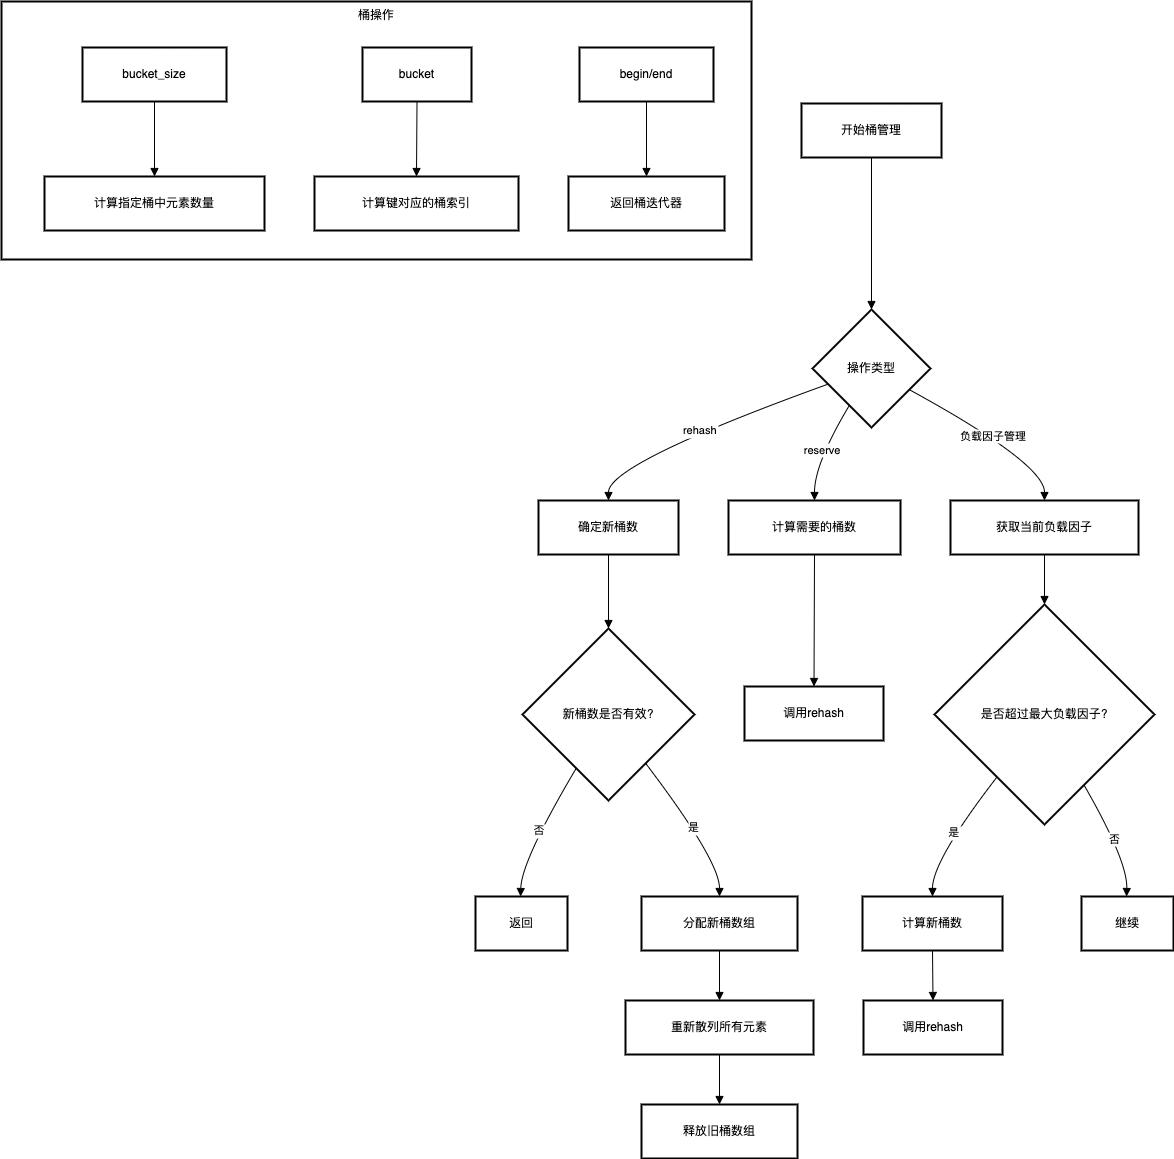

The diagram above was exported from draw.io. Its source (the exported page's mxGraphModel, read from the mxfile embedded in the PNG):
<mxGraphModel dx="1892" dy="1172" grid="1" gridSize="10" guides="1" tooltips="1" connect="1" arrows="1" fold="1" page="1" pageScale="1" pageWidth="827" pageHeight="1169" math="0" shadow="0">
  <root>
    <mxCell id="0" />
    <mxCell id="1" parent="0" />
    <mxCell id="orSn82zoypptq_LXvKSR-1969" value="桶操作" style="whiteSpace=wrap;strokeWidth=2;verticalAlign=top;" vertex="1" parent="1">
      <mxGeometry x="20" y="20" width="750" height="258" as="geometry" />
    </mxCell>
    <mxCell id="orSn82zoypptq_LXvKSR-1970" value="bucket_size" style="whiteSpace=wrap;strokeWidth=2;" vertex="1" parent="orSn82zoypptq_LXvKSR-1969">
      <mxGeometry x="81" y="46" width="144" height="54" as="geometry" />
    </mxCell>
    <mxCell id="orSn82zoypptq_LXvKSR-1971" value="计算指定桶中元素数量" style="whiteSpace=wrap;strokeWidth=2;" vertex="1" parent="orSn82zoypptq_LXvKSR-1969">
      <mxGeometry x="43" y="175" width="220" height="54" as="geometry" />
    </mxCell>
    <mxCell id="orSn82zoypptq_LXvKSR-1972" value="bucket" style="whiteSpace=wrap;strokeWidth=2;" vertex="1" parent="orSn82zoypptq_LXvKSR-1969">
      <mxGeometry x="361" y="46" width="109" height="54" as="geometry" />
    </mxCell>
    <mxCell id="orSn82zoypptq_LXvKSR-1973" value="计算键对应的桶索引" style="whiteSpace=wrap;strokeWidth=2;" vertex="1" parent="orSn82zoypptq_LXvKSR-1969">
      <mxGeometry x="313" y="175" width="204" height="54" as="geometry" />
    </mxCell>
    <mxCell id="orSn82zoypptq_LXvKSR-1974" value="begin/end" style="whiteSpace=wrap;strokeWidth=2;" vertex="1" parent="orSn82zoypptq_LXvKSR-1969">
      <mxGeometry x="578" y="46" width="134" height="54" as="geometry" />
    </mxCell>
    <mxCell id="orSn82zoypptq_LXvKSR-1975" value="返回桶迭代器" style="whiteSpace=wrap;strokeWidth=2;" vertex="1" parent="orSn82zoypptq_LXvKSR-1969">
      <mxGeometry x="567" y="175" width="156" height="54" as="geometry" />
    </mxCell>
    <mxCell id="orSn82zoypptq_LXvKSR-1976" value="" style="curved=1;startArrow=none;endArrow=block;exitX=0.5;exitY=0.99;entryX=0.5;entryY=-0.01;rounded=0;" edge="1" parent="orSn82zoypptq_LXvKSR-1969" source="orSn82zoypptq_LXvKSR-1970" target="orSn82zoypptq_LXvKSR-1971">
      <mxGeometry relative="1" as="geometry">
        <Array as="points" />
      </mxGeometry>
    </mxCell>
    <mxCell id="orSn82zoypptq_LXvKSR-1977" value="" style="curved=1;startArrow=none;endArrow=block;exitX=0.5;exitY=0.99;entryX=0.5;entryY=-0.01;rounded=0;" edge="1" parent="orSn82zoypptq_LXvKSR-1969" source="orSn82zoypptq_LXvKSR-1972" target="orSn82zoypptq_LXvKSR-1973">
      <mxGeometry relative="1" as="geometry">
        <Array as="points" />
      </mxGeometry>
    </mxCell>
    <mxCell id="orSn82zoypptq_LXvKSR-1978" value="" style="curved=1;startArrow=none;endArrow=block;exitX=0.5;exitY=0.99;entryX=0.5;entryY=-0.01;rounded=0;" edge="1" parent="orSn82zoypptq_LXvKSR-1969" source="orSn82zoypptq_LXvKSR-1974" target="orSn82zoypptq_LXvKSR-1975">
      <mxGeometry relative="1" as="geometry">
        <Array as="points" />
      </mxGeometry>
    </mxCell>
    <mxCell id="orSn82zoypptq_LXvKSR-1979" value="开始桶管理" style="whiteSpace=wrap;strokeWidth=2;" vertex="1" parent="1">
      <mxGeometry x="820" y="122" width="140" height="54" as="geometry" />
    </mxCell>
    <mxCell id="orSn82zoypptq_LXvKSR-1980" value="操作类型" style="rhombus;strokeWidth=2;whiteSpace=wrap;" vertex="1" parent="1">
      <mxGeometry x="831" y="328" width="118" height="118" as="geometry" />
    </mxCell>
    <mxCell id="orSn82zoypptq_LXvKSR-1981" value="确定新桶数" style="whiteSpace=wrap;strokeWidth=2;" vertex="1" parent="1">
      <mxGeometry x="557" y="519" width="140" height="54" as="geometry" />
    </mxCell>
    <mxCell id="orSn82zoypptq_LXvKSR-1982" value="新桶数是否有效?" style="rhombus;strokeWidth=2;whiteSpace=wrap;" vertex="1" parent="1">
      <mxGeometry x="541" y="647" width="172" height="172" as="geometry" />
    </mxCell>
    <mxCell id="orSn82zoypptq_LXvKSR-1983" value="返回" style="whiteSpace=wrap;strokeWidth=2;" vertex="1" parent="1">
      <mxGeometry x="494" y="915" width="92" height="54" as="geometry" />
    </mxCell>
    <mxCell id="orSn82zoypptq_LXvKSR-1984" value="分配新桶数组" style="whiteSpace=wrap;strokeWidth=2;" vertex="1" parent="1">
      <mxGeometry x="660" y="915" width="156" height="54" as="geometry" />
    </mxCell>
    <mxCell id="orSn82zoypptq_LXvKSR-1985" value="重新散列所有元素" style="whiteSpace=wrap;strokeWidth=2;" vertex="1" parent="1">
      <mxGeometry x="644" y="1019" width="188" height="54" as="geometry" />
    </mxCell>
    <mxCell id="orSn82zoypptq_LXvKSR-1986" value="释放旧桶数组" style="whiteSpace=wrap;strokeWidth=2;" vertex="1" parent="1">
      <mxGeometry x="660" y="1123" width="156" height="54" as="geometry" />
    </mxCell>
    <mxCell id="orSn82zoypptq_LXvKSR-1987" value="计算需要的桶数" style="whiteSpace=wrap;strokeWidth=2;" vertex="1" parent="1">
      <mxGeometry x="747" y="519" width="172" height="54" as="geometry" />
    </mxCell>
    <mxCell id="orSn82zoypptq_LXvKSR-1988" value="调用rehash" style="whiteSpace=wrap;strokeWidth=2;" vertex="1" parent="1">
      <mxGeometry x="763" y="705" width="139" height="54" as="geometry" />
    </mxCell>
    <mxCell id="orSn82zoypptq_LXvKSR-1989" value="获取当前负载因子" style="whiteSpace=wrap;strokeWidth=2;" vertex="1" parent="1">
      <mxGeometry x="969" y="519" width="188" height="54" as="geometry" />
    </mxCell>
    <mxCell id="orSn82zoypptq_LXvKSR-1990" value="是否超过最大负载因子?" style="rhombus;strokeWidth=2;whiteSpace=wrap;" vertex="1" parent="1">
      <mxGeometry x="953" y="623" width="220" height="220" as="geometry" />
    </mxCell>
    <mxCell id="orSn82zoypptq_LXvKSR-1991" value="计算新桶数" style="whiteSpace=wrap;strokeWidth=2;" vertex="1" parent="1">
      <mxGeometry x="881" y="915" width="140" height="54" as="geometry" />
    </mxCell>
    <mxCell id="orSn82zoypptq_LXvKSR-1992" value="调用rehash" style="whiteSpace=wrap;strokeWidth=2;" vertex="1" parent="1">
      <mxGeometry x="882" y="1019" width="139" height="54" as="geometry" />
    </mxCell>
    <mxCell id="orSn82zoypptq_LXvKSR-1993" value="继续" style="whiteSpace=wrap;strokeWidth=2;" vertex="1" parent="1">
      <mxGeometry x="1100" y="915" width="92" height="54" as="geometry" />
    </mxCell>
    <mxCell id="orSn82zoypptq_LXvKSR-1994" value="" style="curved=1;startArrow=none;endArrow=block;exitX=0.5;exitY=1;entryX=0.5;entryY=0;rounded=0;" edge="1" parent="1" source="orSn82zoypptq_LXvKSR-1979" target="orSn82zoypptq_LXvKSR-1980">
      <mxGeometry relative="1" as="geometry">
        <Array as="points" />
      </mxGeometry>
    </mxCell>
    <mxCell id="orSn82zoypptq_LXvKSR-1995" value="rehash" style="curved=1;startArrow=none;endArrow=block;exitX=0;exitY=0.68;entryX=0.5;entryY=-0.01;rounded=0;" edge="1" parent="1" source="orSn82zoypptq_LXvKSR-1980" target="orSn82zoypptq_LXvKSR-1981">
      <mxGeometry relative="1" as="geometry">
        <Array as="points">
          <mxPoint x="627" y="482" />
        </Array>
      </mxGeometry>
    </mxCell>
    <mxCell id="orSn82zoypptq_LXvKSR-1996" value="" style="curved=1;startArrow=none;endArrow=block;exitX=0.5;exitY=0.99;entryX=0.5;entryY=0;rounded=0;" edge="1" parent="1" source="orSn82zoypptq_LXvKSR-1981" target="orSn82zoypptq_LXvKSR-1982">
      <mxGeometry relative="1" as="geometry">
        <Array as="points" />
      </mxGeometry>
    </mxCell>
    <mxCell id="orSn82zoypptq_LXvKSR-1997" value="否" style="curved=1;startArrow=none;endArrow=block;exitX=0.2;exitY=1;entryX=0.49;entryY=0;rounded=0;" edge="1" parent="1" source="orSn82zoypptq_LXvKSR-1982" target="orSn82zoypptq_LXvKSR-1983">
      <mxGeometry relative="1" as="geometry">
        <Array as="points">
          <mxPoint x="540" y="879" />
        </Array>
      </mxGeometry>
    </mxCell>
    <mxCell id="orSn82zoypptq_LXvKSR-1998" value="是" style="curved=1;startArrow=none;endArrow=block;exitX=0.88;exitY=1;entryX=0.5;entryY=0;rounded=0;" edge="1" parent="1" source="orSn82zoypptq_LXvKSR-1982" target="orSn82zoypptq_LXvKSR-1984">
      <mxGeometry relative="1" as="geometry">
        <Array as="points">
          <mxPoint x="738" y="879" />
        </Array>
      </mxGeometry>
    </mxCell>
    <mxCell id="orSn82zoypptq_LXvKSR-1999" value="" style="curved=1;startArrow=none;endArrow=block;exitX=0.5;exitY=1;entryX=0.5;entryY=0;rounded=0;" edge="1" parent="1" source="orSn82zoypptq_LXvKSR-1984" target="orSn82zoypptq_LXvKSR-1985">
      <mxGeometry relative="1" as="geometry">
        <Array as="points" />
      </mxGeometry>
    </mxCell>
    <mxCell id="orSn82zoypptq_LXvKSR-2000" value="" style="curved=1;startArrow=none;endArrow=block;exitX=0.5;exitY=1;entryX=0.5;entryY=0;rounded=0;" edge="1" parent="1" source="orSn82zoypptq_LXvKSR-1985" target="orSn82zoypptq_LXvKSR-1986">
      <mxGeometry relative="1" as="geometry">
        <Array as="points" />
      </mxGeometry>
    </mxCell>
    <mxCell id="orSn82zoypptq_LXvKSR-2001" value="reserve" style="curved=1;startArrow=none;endArrow=block;exitX=0.2;exitY=1;entryX=0.5;entryY=-0.01;rounded=0;" edge="1" parent="1" source="orSn82zoypptq_LXvKSR-1980" target="orSn82zoypptq_LXvKSR-1987">
      <mxGeometry relative="1" as="geometry">
        <Array as="points">
          <mxPoint x="833" y="482" />
        </Array>
      </mxGeometry>
    </mxCell>
    <mxCell id="orSn82zoypptq_LXvKSR-2002" value="" style="curved=1;startArrow=none;endArrow=block;exitX=0.5;exitY=0.99;entryX=0.5;entryY=0.01;rounded=0;" edge="1" parent="1" source="orSn82zoypptq_LXvKSR-1987" target="orSn82zoypptq_LXvKSR-1988">
      <mxGeometry relative="1" as="geometry">
        <Array as="points" />
      </mxGeometry>
    </mxCell>
    <mxCell id="orSn82zoypptq_LXvKSR-2003" value="负载因子管理" style="curved=1;startArrow=none;endArrow=block;exitX=1;exitY=0.78;entryX=0.5;entryY=-0.01;rounded=0;" edge="1" parent="1" source="orSn82zoypptq_LXvKSR-1980" target="orSn82zoypptq_LXvKSR-1989">
      <mxGeometry relative="1" as="geometry">
        <Array as="points">
          <mxPoint x="1063" y="482" />
        </Array>
      </mxGeometry>
    </mxCell>
    <mxCell id="orSn82zoypptq_LXvKSR-2004" value="" style="curved=1;startArrow=none;endArrow=block;exitX=0.5;exitY=0.99;entryX=0.5;entryY=0;rounded=0;" edge="1" parent="1" source="orSn82zoypptq_LXvKSR-1989" target="orSn82zoypptq_LXvKSR-1990">
      <mxGeometry relative="1" as="geometry">
        <Array as="points" />
      </mxGeometry>
    </mxCell>
    <mxCell id="orSn82zoypptq_LXvKSR-2005" value="是" style="curved=1;startArrow=none;endArrow=block;exitX=0.12;exitY=1;entryX=0.5;entryY=0;rounded=0;" edge="1" parent="1" source="orSn82zoypptq_LXvKSR-1990" target="orSn82zoypptq_LXvKSR-1991">
      <mxGeometry relative="1" as="geometry">
        <Array as="points">
          <mxPoint x="951" y="879" />
        </Array>
      </mxGeometry>
    </mxCell>
    <mxCell id="orSn82zoypptq_LXvKSR-2006" value="" style="curved=1;startArrow=none;endArrow=block;exitX=0.5;exitY=1;entryX=0.5;entryY=0;rounded=0;" edge="1" parent="1" source="orSn82zoypptq_LXvKSR-1991" target="orSn82zoypptq_LXvKSR-1992">
      <mxGeometry relative="1" as="geometry">
        <Array as="points" />
      </mxGeometry>
    </mxCell>
    <mxCell id="orSn82zoypptq_LXvKSR-2007" value="否" style="curved=1;startArrow=none;endArrow=block;exitX=0.78;exitY=1;entryX=0.49;entryY=0;rounded=0;" edge="1" parent="1" source="orSn82zoypptq_LXvKSR-1990" target="orSn82zoypptq_LXvKSR-1993">
      <mxGeometry relative="1" as="geometry">
        <Array as="points">
          <mxPoint x="1146" y="879" />
        </Array>
      </mxGeometry>
    </mxCell>
  </root>
</mxGraphModel>